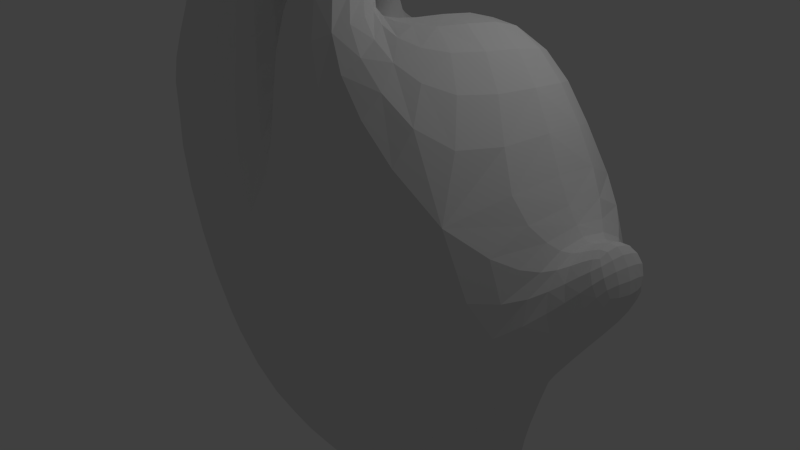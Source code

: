 # Source: Heart.blend  (saved by Blender 2.64.0; exported with 4.5.12 LTS)
import bpy
from mathutils import Matrix  # noqa: F401  (used for matrix-valued properties, if any)

bpy.ops.wm.read_factory_settings(use_empty=True)
scene = bpy.context.scene
scene.name = 'Scene'

# ---- collections
col_collection_1 = bpy.data.collections.new('Collection 1'); scene.collection.children.link(col_collection_1)

# ---- materials (node trees are filled in below, after node groups)
mat_material = bpy.data.materials.new('Material')
mat_material.alpha_threshold = 0.0
mat_material.use_transparent_shadow = False
mat_material.roughness = 0.5
mat_material.line_color = (0.0, 0.0, 0.0, 1.0)

# ---- material node trees

# ---- world
world_world = bpy.data.worlds.new('World'); scene.world = world_world
world_world.color = (0.05088, 0.05088, 0.05088)
world_world.use_sun_shadow = False
world_world.sun_shadow_jitter_overblur = 0.0
world_world.cycles.sampling_method = 'MANUAL'
world_world.cycles.sample_map_resolution = 256

# ---- cameras
cam_camera = bpy.data.cameras.new('Camera')
cam_camera.clip_end = 100.0
cam_camera.lens = 35.0
cam_camera.sensor_width = 32.0
cam_camera.sensor_height = 18.0
cam_camera.ortho_scale = 7.314
cam_camera.dof.focus_distance = 0.0
cam_camera.dof.aperture_fstop = 128.0

# ---- lights
light_lamp = bpy.data.lights.new('Lamp', 'POINT')
light_lamp.transmission_factor = 0.0
light_lamp.cutoff_distance = 30.0
light_lamp.energy = 100.0
light_lamp.shadow_buffer_clip_start = 1.001
light_lamp.shadow_soft_size = 1.0
light_lamp.shadow_maximum_resolution = 0.006
light_lamp.use_absolute_resolution = True
light_lamp.cycles.use_multiple_importance_sampling = False

# ---- meshes
me_cube = bpy.data.meshes.new('Cube')
me_cube.from_pydata([(-0.8174, 0.007121, -3.287), (-0.5001, 0.01263, -3.349), (-0.8315, -0.2452, -3.223), (-1.125, -0.001164, -3.159), (-0.8307, 0.2541, -3.223), (-0.5083, 0.263, -3.282), (-0.5117, -0.2437, -3.282), (-1.13, -0.236, -3.103), (-1.13, 0.2298, -3.103), (3.012, 0.05464, 1.464), (2.898, 0.05861, 1.639), (2.975, -0.369, 1.409), (3.095, 0.05148, 1.366), (3.029, 0.4672, 1.401), (2.894, 0.5904, 1.556), (2.843, -0.5004, 1.59), (3.069, -0.2689, 1.318), (3.123, 0.3668, 1.318), (2.235, -0.03754, -1.706), (2.293, -0.04677, -1.444), (2.175, -0.4378, -1.741), (2.211, -0.02679, -1.933), (2.23, 0.3643, -1.741), (2.276, 0.449, -1.467), (2.219, -0.5417, -1.467), (2.157, -0.3626, -1.967), (2.212, 0.3103, -1.967), (-1.092, -0.9385, -2.279), (-0.6522, -0.9964, -2.302), (-1.211, -1.128, -1.767), (-1.477, -0.8294, -2.247), (-0.9757, -0.7252, -2.708), (-0.5932, -0.7557, -2.743), (-0.7093, -1.213, -1.786), (-1.649, -0.9815, -1.742), (-1.309, -0.6563, -2.646), (-2.0, -0.03586, -2.216), (-1.944, -0.3653, -2.214), (-2.258, -0.04261, -1.703), (-1.944, 0.2934, -2.214), (-1.719, -0.0245, -2.632), (-1.685, -0.2962, -2.611), (-2.191, -0.4231, -1.707), (-2.191, 0.337, -1.707), (-1.685, 0.2464, -2.611), (-1.09, 0.8714, -2.279), (-0.6434, 0.9312, -2.302), (-0.9737, 0.6904, -2.708), (-1.477, 0.76, -2.247), (-1.208, 1.031, -1.767), (-0.7002, 1.112, -1.786), (-0.5852, 0.7267, -2.743), (-1.309, 0.6138, -2.646), (-1.649, 0.8885, -1.742), (2.322, 0.1553, 2.698), (2.044, 0.1892, 3.031), (2.27, -0.3476, 2.735), (2.556, 0.1116, 2.294), (2.265, 0.6447, 2.628), (2.004, 0.5952, 2.947), (1.996, -0.236, 3.075), (2.493, -0.4898, 2.299), (2.507, 0.6867, 2.212), (-1.407, 1.38, -0.008268), (-1.376, 1.288, -0.6076), (-1.962, 1.21, 0.07719), (-1.404, 1.437, 0.5812), (-0.7672, 1.471, -0.07798), (-0.7663, 1.386, -0.6537), (-1.904, 1.116, -0.5512), (-1.97, 1.276, 0.6947), (-0.75, 1.515, 0.489), (-1.416, -1.508, -0.007475), (-1.432, -1.569, 0.5843), (-1.973, -1.299, 0.08698), (-1.378, -1.415, -0.6076), (-0.7795, -1.633, -0.07507), (-0.7721, -1.691, 0.5007), (-2.012, -1.365, 0.7339), (-1.904, -1.215, -0.5512), (-0.7754, -1.536, -0.6537), (-2.732, -0.005286, 0.2202), (-2.762, 0.02002, 0.8934), (-2.645, 0.5002, 0.2016), (-2.636, -0.02705, -0.4589), (-2.652, -0.5231, 0.2138), (-2.697, -0.5428, 0.9092), (-2.667, 0.554, 0.8605), (-2.554, 0.4409, -0.4692), (-2.554, -0.5, -0.4692), (-0.9833, 1.112, 3.034), (-0.9916, 1.136, 2.94), (-1.363, 1.056, 3.152), (-0.9914, 1.102, 3.109), (-0.6016, 1.058, 2.924), (-0.5652, 1.093, 2.847), (-1.386, 1.072, 3.05), (-1.385, 1.057, 3.241), (-0.6224, 1.043, 2.988), (-1.198, 1.347, 2.118), (-1.291, 1.416, 1.661), (-1.699, 1.231, 2.25), (-1.104, 1.261, 2.496), (-0.6197, 1.384, 2.017), (-0.6712, 1.469, 1.552), (-1.827, 1.283, 1.8), (-1.566, 1.167, 2.617), (-0.5699, 1.268, 2.409), (-1.942, -0.984, 3.012), (-2.129, -0.8973, 2.804), (-2.075, -1.163, 2.724), (-1.758, -1.001, 3.244), (-1.701, -0.8138, 3.264), (-1.89, -0.7464, 3.095), (-2.273, -1.083, 2.442), (-1.891, -1.177, 3.005), (-1.517, -0.8095, 3.477), (-2.413, 0.1576, 2.498), (-2.218, 0.1971, 2.847), (-2.316, 0.618, 2.448), (-2.59, 0.1055, 2.055), (-2.394, -0.3078, 2.552), (-2.18, -0.2223, 2.897), (-2.136, 0.6132, 2.8), (-2.488, 0.6137, 2.003), (-2.566, -0.4261, 2.107), (0.4358, 0.008001, -3.309), (0.711, 0.002355, -3.25), (0.441, -0.2627, -3.244), (0.1352, 0.01263, -3.349), (0.4683, 0.2731, -3.244), (0.7558, 0.274, -3.187), (0.7183, -0.274, -3.187), (0.1366, -0.2501, -3.282), (0.1537, 0.2693, -3.282), (0.6943, -1.053, -2.284), (1.078, -1.036, -2.267), (0.8376, -1.271, -1.77), (0.2662, -1.046, -2.302), (0.574, -0.8023, -2.719), (0.9017, -0.8056, -2.688), (1.306, -1.221, -1.754), (0.3383, -1.28, -1.786), (0.2045, -0.7875, -2.743), (0.7645, 0.9862, -2.284), (1.174, 0.9693, -2.267), (0.6375, 0.7685, -2.719), (0.3102, 0.9812, -2.302), (0.9098, 1.173, -1.77), (1.404, 1.128, -1.754), (0.9891, 0.7671, -2.688), (0.2442, 0.7585, -2.743), (0.3837, 1.178, -1.786), (1.254, 1.535, 0.001942), (1.166, 1.453, -0.6045), (0.5984, 1.54, -0.07646), (1.317, 1.566, 0.6014), (1.856, 1.481, 0.1104), (1.759, 1.39, -0.5389), (0.5342, 1.462, -0.6537), (0.6445, 1.573, 0.4951), (1.941, 1.501, 0.7453), (1.179, -1.666, 0.005274), (1.235, -1.712, 0.6147), (0.551, -1.705, -0.07124), (1.093, -1.58, -0.6045), (1.756, -1.569, 0.1188), (1.841, -1.591, 0.779), (0.5911, -1.76, 0.516), (0.4888, -1.612, -0.6537), (1.661, -1.491, -0.5389), (0.9458, 0.2602, 3.177), (0.9701, 0.6238, 3.086), (0.5582, 0.2596, 3.022), (0.903, -0.09631, 3.206), (1.343, 0.2436, 3.268), (1.359, 0.5869, 3.166), (0.5509, 0.6448, 2.951), (0.5086, -0.126, 3.036), (1.299, -0.1078, 3.304), (1.191, 1.365, 2.209), (1.282, 1.482, 1.724), (0.6136, 1.391, 2.066), (1.091, 1.192, 2.608), (1.692, 1.265, 2.37), (1.856, 1.385, 1.9), (0.6501, 1.502, 1.583), (0.5669, 1.224, 2.476), (1.527, 1.105, 2.728), (1.652, -1.13, 3.075), (1.414, -1.147, 3.251), (1.72, -1.348, 2.85), (1.904, -1.017, 2.911), (1.492, -0.9237, 3.245), (1.291, -0.9395, 3.338), (1.452, -1.358, 3.128), (2.035, -1.248, 2.561), (1.697, -0.8194, 3.168), (-0.2124, -1.131, 2.537), (-0.2751, -1.072, 2.86), (-0.3348, -1.339, 2.223), (-0.1244, -1.186, 2.277), (-0.1834, -0.9086, 2.873), (-0.2195, -0.8561, 3.181), (-0.4187, -1.262, 2.591), (-0.1973, -1.43, 1.886), (-0.1085, -0.9282, 2.64), (-1.401, -1.538, 2.028), (-1.355, -1.481, 2.436), (-1.79, -1.458, 2.2), (-1.425, -1.58, 1.604), (-0.9646, -1.555, 1.951), (-0.992, -1.475, 2.372), (-1.674, -1.428, 2.58), (-1.912, -1.45, 1.798), (-0.8768, -1.641, 1.516), (-0.7487, -0.5816, 3.483), (-0.8324, -0.6087, 3.297), (-1.068, -0.601, 3.511), (-0.657, -0.5077, 3.698), (-0.4657, -0.6171, 3.373), (-0.4717, -0.6311, 3.164), (-1.213, -0.6059, 3.345), (-0.9301, -0.5406, 3.716), (-0.4227, -0.5493, 3.627), (-1.141, -0.2404, 4.616), (-1.18, -0.4971, 4.467), (-1.183, -0.369, 4.756), (-1.09, -0.00409, 4.728), (-1.037, -0.1207, 4.467), (-1.087, -0.3744, 4.31), (-1.222, -0.6239, 4.603), (-1.127, -0.1317, 4.853), (-0.9932, 0.09216, 4.59), (-1.099, -1.3, 3.735), (-1.001, -1.199, 4.15), (-1.317, -1.28, 3.783), (-1.198, -1.367, 3.292), (-0.8531, -1.283, 3.698), (-0.774, -1.179, 4.118), (-1.203, -1.179, 4.17), (-1.438, -1.34, 3.372), (-0.9233, -1.35, 3.249), (-1.455, -1.026, 3.89), (-1.51, -1.015, 3.72), (-1.49, -1.128, 3.872), (-1.354, -0.9209, 4.073), (-1.343, -0.8395, 3.913), (-1.603, -1.161, 3.582), (-1.372, -1.025, 4.15), (-0.3632, -1.032, 3.724), (-0.3051, -0.9231, 3.959), (-0.4555, -1.132, 3.703), (-0.3409, -1.029, 3.508), (-0.2573, -0.8483, 3.768), (-0.4063, -1.025, 4.045), (-0.4735, -1.178, 3.343), (-0.6462, 0.3363, 4.869), (-0.5824, 0.415, 4.709), (-0.8402, 0.2982, 4.853), (-0.7116, 0.1814, 4.998), (-0.4538, 0.2982, 4.853), (-0.4109, 0.3715, 4.704), (-0.7643, 0.3715, 4.704), (-0.8888, 0.1533, 4.972), (-0.5269, 0.1533, 4.972), (-0.8328, -0.5528, 4.965), (-0.804, -0.2834, 5.06), (-1.02, -0.5359, 4.941), (-0.867, -0.8172, 4.781), (-0.6236, -0.5359, 4.939), (-0.6144, -0.2806, 5.031), (-0.9737, -0.2806, 5.031), (-1.058, -0.7957, 4.765), (-0.6521, -0.7957, 4.755), (-0.1902, -0.2405, 4.611), (-0.2157, -0.00409, 4.728), (-0.281, -0.369, 4.751), (-0.2066, -0.4974, 4.444), (-0.162, -0.121, 4.46), (-0.1934, 0.09216, 4.59), (-0.2999, -0.1317, 4.853), (-0.3015, -0.6239, 4.582), (-0.1702, -0.3756, 4.281), (-0.4988, 0.07675, 4.253), (-0.5231, -0.1578, 4.094), (-0.6955, 0.04943, 4.274), (-0.5022, 0.2752, 4.397), (-0.326, 0.04913, 4.27), (-0.3359, -0.1908, 4.095), (-0.7386, -0.1896, 4.113), (-0.6786, 0.2411, 4.413), (-0.3468, 0.2411, 4.413), (0.09449, -0.8622, 3.44), (0.1181, -1.009, 3.241), (0.1349, -1.023, 3.556), (0.06785, -0.6765, 3.591), (0.1177, -0.7013, 3.347), (0.1411, -0.821, 3.213), (0.1609, -1.196, 3.295), (0.108, -0.806, 3.757), (0.09174, -0.547, 3.448), (0.7242, -0.6263, 3.236), (0.6517, -0.6317, 3.26), (1.002, -0.6562, 3.328), (0.7893, -0.5544, 3.219), (0.4596, -0.6701, 3.085), (0.4354, -0.6707, 3.14), (0.8841, -0.6645, 3.343), (1.122, -0.5774, 3.316), (0.4528, -0.6066, 3.048), (0.106, -1.236, 2.457), (0.04905, -1.246, 2.24), (0.1642, -1.471, 2.263), (0.131, -1.194, 2.725), (0.1327, -0.9951, 2.674), (0.06895, -0.9745, 2.546), (0.08016, -1.505, 1.911), (0.1899, -1.414, 2.63), (0.1577, -0.9706, 2.855), (1.032, -1.751, 2.248), (1.157, -1.754, 1.745), (1.392, -1.68, 2.409), (0.8934, -1.71, 2.716), (0.653, -1.746, 2.15), (0.6512, -1.777, 1.637), (1.647, -1.646, 1.934), (1.174, -1.658, 2.843), (0.5965, -1.689, 2.625), (0.03907, 0.1019, 3.734), (0.03028, -0.1776, 3.729), (0.07986, 0.07476, 3.941), (0.08425, 0.3531, 3.728), (0.06335, 0.1209, 3.551), (0.05556, -0.1213, 3.54), (0.07147, -0.2339, 3.942), (0.1233, 0.3345, 3.914), (0.1048, 0.3389, 3.567), (1.048, -0.8599, 3.793), (1.028, -0.6765, 3.937), (1.06, -1.02, 3.904), (1.107, -0.9993, 3.62), (0.9734, -0.6997, 3.659), (0.9558, -0.547, 3.75), (1.037, -0.806, 4.102), (1.123, -1.185, 3.663), (1.024, -0.8148, 3.552), (0.6361, -1.262, 3.9), (0.6865, -1.469, 3.551), (0.8399, -1.235, 3.961), (0.6091, -1.0, 4.178), (0.4238, -1.236, 3.802), (0.4641, -1.441, 3.46), (0.899, -1.435, 3.626), (0.8134, -0.9787, 4.23), (0.3966, -0.9787, 4.07), (0.5067, -0.4597, 3.332), (0.4872, -0.3528, 3.351), (0.6845, -0.4863, 3.413), (0.5381, -0.5388, 3.31), (0.3375, -0.4867, 3.29), (0.3154, -0.3744, 3.32), (0.6671, -0.3744, 3.437), (0.721, -0.5692, 3.387), (0.3652, -0.5704, 3.25), (0.524, 0.7098, 3.831), (0.5018, 0.6372, 3.655), (0.3358, 0.6699, 3.771), (0.5462, 0.7026, 4.018), (0.7122, 0.6699, 3.902), (0.675, 0.6064, 3.729), (0.3317, 0.6064, 3.613), (0.366, 0.6583, 3.949), (0.7234, 0.6583, 4.077), (1.011, 0.1019, 4.073), (0.9638, 0.3531, 4.034), (1.017, 0.07476, 4.282), (1.027, -0.1776, 4.079), (0.9411, 0.1209, 3.843), (0.9019, 0.3389, 3.834), (0.9661, 0.3345, 4.219), (1.034, -0.2339, 4.293), (0.9544, -0.1213, 3.841), (0.5828, 0.04852, 4.421), (0.5885, -0.3183, 4.438), (0.788, 0.04684, 4.467), (0.5759, 0.3647, 4.334), (0.3699, 0.04684, 4.308), (0.3692, -0.309, 4.319), (0.7999, -0.309, 4.485), (0.759, 0.3429, 4.378), (0.3858, 0.3429, 4.237), (0.4677, 0.1554, 3.387), (0.4721, 0.3415, 3.429), (0.6511, 0.1488, 3.477), (0.4692, -0.03681, 3.37), (0.292, 0.1488, 3.366), (0.3119, 0.3304, 3.408), (0.6394, 0.3304, 3.511), (0.6567, -0.04619, 3.463), (0.2896, -0.04619, 3.349), (-1.025, -0.5249, 3.54), (-1.039, -0.4333, 3.719), (-1.363, -0.5199, 3.709), (-1.015, -0.5651, 3.358), (-0.719, -0.4672, 3.4), (-0.7736, -0.3822, 3.574), (-1.337, -0.4302, 3.89), (-1.395, -0.5487, 3.518), (-0.6746, -0.5049, 3.224), (-0.9712, -0.5877, 3.07), (-0.9914, -0.5823, 3.109), (-1.354, -0.5377, 3.184), (-0.9435, -0.5987, 3.084), (-0.5938, -0.5386, 2.95), (-0.6224, -0.5239, 2.988), (-1.385, -0.5378, 3.241), (-1.351, -0.5558, 3.178), (-0.5342, -0.5734, 2.954), (-0.03797, 0.2586, 2.782), (-0.08718, 0.2598, 2.815), (-0.09843, -0.09012, 2.798), (0.05719, 0.255, 2.797), (-0.09826, 0.6049, 2.793), (-0.1467, 0.5967, 2.834), (-0.1467, -0.07715, 2.834), (-0.003297, -0.1271, 2.803), (-0.002632, 0.6277, 2.782), (-1.925, 0.2561, 3.33), (-1.972, 0.2598, 3.42), (-1.864, 0.6017, 3.309), (-1.952, 0.2451, 3.239), (-1.863, -0.09072, 3.319), (-1.911, -0.0911, 3.406), (-1.911, 0.6107, 3.406), (-1.89, 0.6008, 3.208), (-1.886, -0.1156, 3.251), (-1.046, 0.2598, 3.977), (-1.049, 0.5477, 3.951), (-1.301, 0.2598, 4.154), (-1.049, -0.02813, 3.951), (-0.8012, 0.2598, 3.799), (-0.812, 0.5265, 3.781), (-1.305, 0.5447, 4.125), (-1.305, -0.0251, 4.125), (-0.812, -0.006956, 3.781), (-2.218, -0.3987, 4.345), (-2.401, -0.3166, 4.536), (-2.343, -0.3747, 4.216), (-1.981, -0.4491, 4.126), (-2.088, -0.3385, 4.466), (-2.259, -0.2678, 4.62), (-2.522, -0.2897, 4.427), (-2.087, -0.4394, 3.964), (-1.879, -0.3772, 4.278), (-0.2875, 0.2598, 3.222), (-0.4162, 0.2598, 3.417), (-0.3346, -0.05913, 3.24), (-0.1922, 0.2598, 3.043), (-0.3346, 0.5787, 3.24), (-0.4526, 0.5417, 3.425), (-0.4526, -0.0221, 3.425), (-0.2458, -0.07336, 3.063), (-0.2458, 0.5929, 3.063), (-1.025, 1.044, 3.54), (-1.015, 1.085, 3.358), (-1.363, 1.039, 3.709), (-1.039, 0.9529, 3.719), (-0.719, 0.9867, 3.4), (-0.6746, 1.025, 3.224), (-1.395, 1.068, 3.518), (-1.337, 0.9498, 3.89), (-0.7736, 0.9018, 3.574), (-2.638, 0.2598, 4.801), (-2.437, 0.2598, 4.846), (-2.611, 0.499, 4.771), (-2.785, 0.2598, 4.695), (-2.611, 0.02056, 4.771), (-2.428, 0.03931, 4.817), (-2.428, 0.4803, 4.817), (-2.744, 0.487, 4.669), (-2.744, 0.03258, 4.669), (-2.561, 0.2598, 4.049), (-2.747, 0.2598, 4.307), (-2.529, 0.5439, 4.06), (-2.321, 0.2598, 3.782), (-2.529, -0.02434, 4.06), (-2.708, 0.01744, 4.307), (-2.708, 0.5021, 4.307), (-2.28, 0.5842, 3.787), (-2.28, -0.0646, 3.787), (-1.897, 0.2598, 4.649), (-1.731, 0.2598, 4.498), (-1.917, 0.5078, 4.627), (-2.056, 0.2598, 4.765), (-1.917, 0.01182, 4.627), (-1.748, -0.002387, 4.474), (-1.748, 0.522, 4.474), (-2.072, 0.4803, 4.741), (-2.072, 0.03931, 4.741), (-2.218, 0.9183, 4.345), (-1.981, 0.9686, 4.126), (-2.343, 0.8942, 4.216), (-2.401, 0.8362, 4.536), (-2.088, 0.8581, 4.466), (-1.879, 0.8968, 4.278), (-2.087, 0.959, 3.964), (-2.522, 0.8093, 4.427), (-2.259, 0.7874, 4.62), (1.91, -0.4733, -2.839), (1.958, -0.3905, -2.978), (2.013, -0.4687, -2.738), (1.859, -0.5491, -2.69), (1.815, -0.417, -2.936), (1.876, -0.3488, -3.046), (2.042, -0.3853, -2.891), (1.979, -0.5478, -2.563), (1.748, -0.4784, -2.817), (1.814, 0.7701, -2.371), (1.698, 0.8558, -2.306), (2.002, 0.7928, -2.095), (1.888, 0.6842, -2.449), (1.628, 0.6504, -2.633), (1.485, 0.7072, -2.637), (1.947, 0.9212, -1.923), (2.04, 0.6895, -2.243), (1.727, 0.5855, -2.656), (1.301, -0.007278, -3.017), (1.429, -0.007729, -2.966), (1.303, -0.2546, -2.974), (1.144, -0.005796, -3.092), (1.357, 0.238, -2.974), (1.483, 0.2164, -2.931), (1.428, -0.2332, -2.931), (1.15, -0.271, -3.042), (1.201, 0.2564, -3.042), (1.68, -0.8158, -2.371), (1.752, -0.7188, -2.449), (1.875, -0.8509, -2.095), (1.569, -0.9121, -2.306), (1.503, -0.6837, -2.633), (1.6, -0.6124, -2.656), (1.913, -0.7316, -2.243), (1.822, -0.995, -1.923), (1.366, -0.7457, -2.637), (2.073, -0.007625, -3.178), (2.093, 0.1406, -3.155), (2.146, -0.007625, -3.089), (2.042, -0.1558, -3.155), (1.988, -0.007625, -3.222), (2.01, 0.1272, -3.198), (2.16, 0.1384, -3.07), (2.112, -0.1537, -3.07), (1.963, -0.1425, -3.198), (2.223, -0.008583, -2.593), (2.216, -0.01146, -2.373), (2.18, -0.2211, -2.607), (2.221, -0.007625, -2.791), (2.233, 0.204, -2.607), (2.224, 0.2384, -2.394), (2.169, -0.2611, -2.394), (2.182, -0.1822, -2.792), (2.229, 0.1669, -2.792), (1.729, -0.00763, -3.086), (1.814, -0.007624, -3.165), (1.718, -0.1689, -3.068), (1.638, -0.007645, -3.007), (1.771, 0.1536, -3.068), (1.848, 0.1305, -3.145), (1.8, -0.1457, -3.145), (1.63, -0.1896, -2.986), (1.684, 0.1741, -2.986), (2.042, 0.4571, -2.839), (1.995, 0.53, -2.69), (2.136, 0.4521, -2.738), (2.077, 0.3752, -2.978), (1.938, 0.4012, -2.936), (1.875, 0.4608, -2.817), (2.106, 0.5272, -2.563), (2.153, 0.37, -2.891), (1.987, 0.3336, -3.046), (3.332, 0.0442, 1.386), (3.247, 0.04666, 1.348), (3.314, -0.1184, 1.361), (3.416, 0.04091, 1.418), (3.366, 0.2037, 1.361), (3.283, 0.2393, 1.319), (3.228, -0.1496, 1.319), (3.397, -0.09446, 1.394), (3.444, 0.1738, 1.394), (2.854, -0.9739, 0.5193), (2.598, -1.204, 0.3849), (2.829, -0.9155, 0.1321), (3.041, -0.76, 0.6544), (2.889, -0.9152, 0.9075), (2.674, -1.165, 0.9287), (2.537, -1.139, -0.1543), (3.051, -0.7152, 0.3699), (3.04, -0.7017, 0.9388), (2.988, 0.9872, 0.5172), (2.727, 1.193, 0.3764), (3.014, 0.9605, 0.899), (3.177, 0.7876, 0.6544), (2.956, 0.8948, 0.1321), (2.663, 1.094, -0.1543), (2.794, 1.179, 0.8947), (3.167, 0.7594, 0.9388), (3.178, 0.7126, 0.3699), (2.88, -0.03534, -0.4019), (3.123, -0.02393, -0.05673), (2.848, -0.4183, -0.3527), (2.627, -0.04558, -0.7766), (2.903, 0.3526, -0.3527), (3.149, 0.2798, -0.009321), (3.095, -0.3227, -0.009321), (2.57, -0.534, -0.7481), (2.627, 0.4457, -0.7481), (3.649, 0.02147, 1.257), (3.58, 0.02934, 1.359), (3.612, -0.1145, 1.243), (3.696, 0.0136, 1.126), (3.663, 0.1574, 1.243), (3.597, 0.1562, 1.338), (3.55, -0.09843, 1.338), (3.658, -0.1141, 1.12), (3.705, 0.1423, 1.12), (3.409, -0.3842, 1.033), (3.306, -0.4663, 0.9163), (3.469, -0.3681, 0.8893), (3.492, -0.3142, 1.128), (3.355, -0.3467, 1.173), (3.26, -0.4231, 1.089), (3.361, -0.4446, 0.7438), (3.545, -0.3021, 1.005), (3.437, -0.2834, 1.24), (3.541, 0.4264, 1.033), (3.442, 0.5062, 0.9163), (3.478, 0.4074, 1.173), (3.611, 0.3572, 1.128), (3.592, 0.3917, 0.8893), (3.488, 0.4631, 0.7438), (3.387, 0.4844, 1.089), (3.548, 0.3421, 1.24), (3.656, 0.3293, 1.005), (3.618, -0.00203, 0.6789), (3.687, 0.002028, 0.8388), (3.581, -0.1644, 0.7008), (3.501, -0.006806, 0.4849), (3.633, 0.1634, 0.7008), (3.697, 0.1404, 0.8512), (3.649, -0.1338, 0.8512), (3.465, -0.1996, 0.5136), (3.52, 0.1895, 0.5136), (1.004, 0.2692, -3.118), (0.9506, -0.002761, -3.176), (0.9581, -0.2787, -3.118), (-0.5366, 0.5026, -3.08), (-0.88, 0.4854, -3.03), (-1.18, 0.4402, -2.934), (1.278, 0.7486, -2.658), (1.499, 0.9269, -2.268), (1.78, 1.043, -1.789), (-0.5428, -0.5014, -3.08), (-0.8815, -0.4927, -3.03), (-1.18, -0.4595, -2.934), (1.171, -0.7894, -2.658), (1.381, -0.9909, -2.268), (1.662, -1.13, -1.789), (-1.413, -0.2438, -2.905), (-1.425, -0.01184, -2.947), (-1.413, 0.2178, -2.905), (-1.557, -0.5223, -2.6), (-1.772, -0.6461, -2.22), (-1.987, -0.7531, -1.721), (-1.557, 0.4735, -2.6), (-1.772, 0.5747, -2.22), (-1.987, 0.6645, -1.721), (2.394, 0.4981, -1.139), (2.414, -0.05071, -1.138), (2.335, -0.5988, -1.139), (-0.7448, 1.265, -1.227), (-1.309, 1.169, -1.199), (-1.799, 1.005, -1.166), (-0.7539, -1.397, -1.227), (-1.312, -1.289, -1.199), (-1.799, -1.111, -1.166), (-2.401, -0.4684, -1.117), (-2.477, -0.04094, -1.111), (-2.401, 0.3839, -1.117), (2.72, 0.6817, 1.816), (2.748, 0.07404, 1.91), (2.679, -0.5713, 1.88), (-0.7172, 1.516, 1.036), (-1.365, 1.452, 1.143), (-1.926, 1.304, 1.277), (-0.7916, -1.697, 1.042), (-1.433, -1.594, 1.133), (-2.0, -1.415, 1.326), (-2.674, -0.5227, 1.559), (-2.717, 0.05492, 1.519), (-2.617, 0.5944, 1.473), (2.342, -1.405, 0.9149), (2.242, -1.415, 0.2514), (2.155, -1.344, -0.4058), (2.273, 1.272, -0.4058), (2.361, 1.37, 0.2387), (2.453, 1.373, 0.864), (-2.311, 0.8423, -0.4999), (-2.389, 0.9272, 0.155), (-2.406, 0.9942, 0.7984), (-2.454, -1.037, 0.869), (-2.401, -0.9791, 0.1726), (-2.311, -0.9166, -0.4999), (1.707, 0.5666, 3.137), (1.719, 0.2173, 3.239), (1.672, -0.1559, 3.278), (-0.5443, 1.159, 2.696), (-1.028, 1.183, 2.777), (-1.453, 1.107, 2.888), (-0.481, -0.6102, 3.019), (-0.9, -0.6081, 3.158), (-1.321, -0.5819, 3.23), (-1.989, -0.161, 3.132), (-2.05, 0.2258, 3.095), (-1.982, 0.6054, 3.055), (1.876, -0.5993, 3.11), (2.126, -0.7698, 2.789), (2.319, -0.9867, 2.348), (2.291, 1.142, 2.074), (2.066, 1.041, 2.52), (1.843, 0.921, 2.84), (-2.24, 1.029, 1.927), (-2.085, 1.0, 2.374), (-1.922, 0.9587, 2.731), (-2.058, -0.5638, 2.972), (-2.29, -0.6891, 2.643), (-2.448, -0.8619, 2.217), (0.1905, 0.5185, -3.08), (0.5363, 0.5282, -3.047), (0.8495, 0.5318, -3.0), (0.1593, -0.5173, -3.08), (0.4863, -0.5343, -3.047), (0.7808, -0.5463, -3.0), (0.4599, 1.341, -1.227), (1.051, 1.329, -1.201), (1.62, 1.262, -1.171), (0.4145, -1.473, -1.227), (0.979, -1.45, -1.201), (1.522, -1.37, -1.171), (0.6644, 1.561, 1.051), (1.333, 1.547, 1.18), (1.959, 1.464, 1.348), (0.6207, -1.782, 1.091), (1.236, -1.735, 1.202), (1.832, -1.601, 1.399), (0.537, 0.9822, 2.782), (1.008, 0.9494, 2.906), (1.403, 0.8862, 2.989), (0.4556, -0.439, 3.031), (0.8485, -0.3874, 3.209), (1.227, -0.4029, 3.309), (-0.1844, -0.2419, -3.297), (-0.1801, 0.01469, -3.364), (-0.1759, 0.2651, -3.297), (-0.1809, -1.257, -1.795), (-0.1885, -1.025, -2.311), (-0.1901, -0.7693, -2.754), (-0.1702, 0.7426, -2.754), (-0.1665, 0.9606, -2.311), (-0.1583, 1.154, -1.795), (-0.1161, 1.435, -0.6742), (-0.0844, 1.513, -0.1085), (-0.05275, 1.548, 0.4499), (-0.08138, -1.748, 0.4792), (-0.1086, -1.692, -0.1012), (-0.1387, -1.595, -0.6742), (0.1954, 0.647, 2.827), (0.2415, 0.2538, 2.873), (0.184, -0.1514, 2.875), (-0.01055, 1.484, 1.513), (-0.002915, 1.384, 1.986), (-0.001111, 1.238, 2.39), (-0.01694, -0.9413, 2.519), (-0.03078, -1.228, 2.154), (-0.04584, -1.498, 1.732), (-0.9734, -1.405, 2.799), (-1.288, -1.419, 2.85), (-1.559, -1.382, 2.963), (-0.3702, -0.4124, 3.882), (-0.5756, -0.3716, 3.912), (-0.8147, -0.4087, 3.927), (-1.383, -0.797, 3.703), (-1.605, -0.9956, 3.484), (-1.731, -1.164, 3.29), (-0.2373, -0.8196, 3.501), (-0.3166, -1.031, 3.199), (-0.461, -1.207, 2.97), (-2.231, -1.276, 2.082), (-2.043, -1.328, 2.441), (-1.877, -1.325, 2.779), (-1.223, -0.6429, 3.652), (-1.396, -0.6776, 3.443), (-1.578, -0.6445, 3.286), (-0.6558, -1.405, 2.415), (-0.5768, -1.494, 2.004), (-0.4179, -1.601, 1.591), (-0.2055, -0.7214, 2.946), (-0.2628, -0.7214, 3.172), (-0.2645, -0.6654, 3.467), (-0.7017, -1.023, 4.48), (-0.9189, -1.043, 4.509), (-1.112, -1.023, 4.507), (-1.59, -1.271, 3.474), (-1.462, -1.223, 3.833), (-1.341, -1.122, 4.172), (-0.5622, -1.122, 4.081), (-0.6236, -1.227, 3.684), (-0.6644, -1.287, 3.261), (-1.177, -0.6278, 4.123), (-1.241, -0.7365, 4.284), (-1.274, -0.856, 4.399), (-0.2059, -0.6315, 4.051), (-0.2499, -0.7374, 4.227), (-0.3478, -0.856, 4.347), (-0.3809, 0.3576, 4.55), (-0.5308, 0.4004, 4.543), (-0.6981, 0.3576, 4.55), (-0.5928, -0.0456, 5.039), (-0.7678, -0.03124, 5.07), (-0.9275, -0.0456, 5.039), (-0.9151, 0.2582, 4.671), (-1.0, 0.1846, 4.806), (-1.035, 0.05384, 4.918), (-0.2733, 0.2582, 4.671), (-0.2984, 0.1846, 4.806), (-0.3759, 0.05384, 4.918), (-1.189, -0.7313, 4.706), (-1.149, -0.4773, 4.871), (-1.092, -0.2406, 4.957), (-0.8507, 0.1697, 4.474), (-0.8853, -0.02049, 4.343), (-0.9406, -0.2679, 4.176), (-0.4512, -0.7313, 4.688), (-0.4277, -0.4773, 4.866), (-0.4361, -0.2406, 4.957), (-0.208, -0.2697, 4.147), (-0.2046, -0.02094, 4.335), (-0.2361, 0.1697, 4.474), (1.124, -0.8941, 3.442), (1.222, -1.095, 3.434), (1.247, -1.298, 3.398), (0.5206, -1.593, 3.062), (0.7692, -1.619, 3.15), (1.006, -1.577, 3.247), (0.3979, -0.6302, 3.2), (0.5852, -0.5945, 3.286), (0.7848, -0.6271, 3.362), (0.1564, -0.9096, 3.048), (0.1323, -1.118, 3.001), (0.1809, -1.326, 2.983), (1.38, -1.539, 2.987), (1.65, -1.543, 2.615), (1.985, -1.472, 2.206), (1.431, -0.6681, 3.31), (1.267, -0.7565, 3.338), (1.106, -0.7676, 3.374), (0.1876, -0.7434, 2.819), (0.249, -0.7917, 2.892), (0.2618, -0.7831, 3.0), (0.2512, -1.7, 1.672), (0.3367, -1.655, 2.144), (0.3424, -1.592, 2.59), (0.9549, -0.3548, 3.814), (1.028, -0.4492, 4.038), (1.035, -0.5435, 4.238), (0.3795, -0.6692, 4.248), (0.5962, -0.6849, 4.363), (0.8049, -0.6692, 4.412), (0.2993, -0.2291, 3.339), (0.4759, -0.2134, 3.364), (0.6606, -0.2291, 3.455), (0.06913, -0.3548, 3.513), (0.04437, -0.4492, 3.689), (0.08517, -0.5435, 3.889), (0.2746, -1.35, 3.369), (0.2432, -1.157, 3.682), (0.2162, -0.9139, 3.924), (0.1756, -0.4391, 3.35), (0.2001, -0.5671, 3.292), (0.2251, -0.6644, 3.214), (0.9694, -0.9139, 4.21), (0.9945, -1.154, 3.968), (1.059, -1.34, 3.669), (0.8907, -0.6613, 3.471), (0.8478, -0.5664, 3.524), (0.8313, -0.4391, 3.572), (0.8191, 0.5087, 3.8), (0.8692, 0.5508, 3.973), (0.8719, 0.5331, 4.139), (0.3926, 0.5549, 4.115), (0.5648, 0.5945, 4.194), (0.7313, 0.5549, 4.24), (0.3312, 0.4868, 3.487), (0.4833, 0.507, 3.513), (0.641, 0.4868, 3.588), (0.1907, 0.5087, 3.588), (0.1788, 0.5508, 3.733), (0.2144, 0.5331, 3.903), (0.1831, -0.2808, 4.148), (0.189, 0.05214, 4.142), (0.2234, 0.3191, 4.095), (0.1818, 0.3214, 3.454), (0.1489, 0.1353, 3.419), (0.1433, -0.07434, 3.404), (0.9006, 0.3191, 4.347), (0.9458, 0.05214, 4.428), (0.9621, -0.2808, 4.443), (0.8268, -0.07434, 3.621), (0.8172, 0.1353, 3.631), (0.7904, 0.3214, 3.649), (-0.642, 1.036, 3.077), (-1.006, 1.096, 3.204), (-1.409, 1.065, 3.352), (-0.642, -0.5168, 3.077), (-1.006, -0.5766, 3.204), (-1.409, -0.5452, 3.352), (-2.045, -0.09098, 3.549), (-2.101, 0.2598, 3.556), (-2.045, 0.6106, 3.549), (-0.1838, 0.5953, 2.92), (-0.1265, 0.2598, 2.901), (-0.1838, -0.07573, 2.92), (-1.701, 0.8951, 3.149), (-1.678, 0.8879, 3.252), (-1.719, 0.8978, 3.35), (-0.3251, 0.8769, 2.892), (-0.2844, 0.8908, 2.837), (-0.2033, 0.9279, 2.789), (-1.719, -0.3782, 3.35), (-1.674, -0.3762, 3.273), (-1.688, -0.4072, 3.234), (-0.1963, -0.4322, 2.842), (-0.2827, -0.3772, 2.851), (-0.3251, -0.3573, 2.892), (-0.8131, 0.7537, 3.711), (-1.049, 0.793, 3.866), (-1.317, 0.7884, 4.036), (-0.8131, -0.2341, 3.711), (-1.049, -0.2734, 3.866), (-1.317, -0.2688, 4.036), (-1.549, -0.01185, 4.3), (-1.539, 0.2598, 4.328), (-1.549, 0.5314, 4.3), (-0.6087, 0.5137, 3.608), (-0.5851, 0.2598, 3.614), (-0.6087, 0.005901, 3.608), (-1.63, -0.4018, 4.078), (-1.694, -0.484, 3.904), (-1.767, -0.4941, 3.717), (-0.4066, -0.3478, 3.124), (-0.4778, -0.3206, 3.297), (-0.5692, -0.2531, 3.47), (-1.63, 0.9214, 4.078), (-1.694, 1.004, 3.904), (-1.767, 1.014, 3.717), (-0.4066, 0.8674, 3.124), (-0.4778, 0.8402, 3.297), (-0.5692, 0.7726, 3.47), (-2.789, 0.04249, 4.514), (-2.836, 0.2598, 4.531), (-2.789, 0.4771, 4.514), (-2.236, 0.05637, 4.807), (-2.228, 0.2598, 4.834), (-2.236, 0.4632, 4.807), (-2.377, -0.1477, 4.738), (-2.532, -0.1833, 4.683), (-2.647, -0.1616, 4.582), (-2.377, 0.6673, 4.738), (-2.532, 0.7029, 4.683), (-2.647, 0.6812, 4.582), (-2.623, -0.1805, 4.336), (-2.451, -0.254, 4.111), (-2.19, -0.3205, 3.837), (-1.797, -0.2272, 4.4), (-1.98, -0.1997, 4.564), (-2.136, -0.1477, 4.687), (-2.623, 0.7001, 4.336), (-2.451, 0.7736, 4.111), (-2.19, 0.8401, 3.837), (-1.797, 0.7468, 4.4), (-1.98, 0.7193, 4.564), (-2.136, 0.6673, 4.687), (1.588, 0.1943, -2.93), (1.539, -0.007677, -2.957), (1.534, -0.2103, -2.93), (1.803, 0.5198, -2.714), (1.942, 0.6027, -2.552), (2.071, 0.6035, -2.39), (1.676, -0.5409, -2.714), (1.805, -0.6276, -2.552), (1.944, -0.6322, -2.39), (2.213, 0.2729, -2.175), (2.208, -0.01721, -2.148), (2.159, -0.3067, -2.175), (2.06, -0.9023, -1.605), (2.053, -0.7409, -1.866), (2.057, -0.6224, -2.07), (2.156, 0.5739, -2.07), (2.154, 0.6727, -1.866), (2.163, 0.8151, -1.605), (1.584, 0.4204, -2.828), (1.468, 0.4632, -2.846), (1.316, 0.4994, -2.89), (1.484, -0.441, -2.828), (1.369, -0.486, -2.846), (1.222, -0.523, -2.89), (1.924, 0.1175, -3.196), (1.899, -0.007625, -3.219), (1.881, -0.1327, -3.196), (2.015, 0.2462, -3.137), (2.095, 0.2733, -3.089), (2.16, 0.2694, -3.007), (1.928, -0.2615, -3.137), (2.002, -0.2886, -3.089), (2.073, -0.2846, -3.007), (2.207, 0.1406, -2.948), (2.198, -0.007625, -2.959), (2.163, -0.1558, -2.948), (2.12, -0.3202, -2.818), (2.108, -0.3892, -2.653), (2.089, -0.4575, -2.458), (1.665, -0.3529, -2.922), (1.745, -0.3116, -3.017), (1.817, -0.2656, -3.101), (2.207, 0.305, -2.818), (2.205, 0.3723, -2.653), (2.189, 0.4356, -2.458), (1.765, 0.3366, -2.922), (1.841, 0.2961, -3.017), (1.904, 0.2503, -3.101), (3.358, 0.226, 0.2801), (3.336, -0.01365, 0.2439), (3.303, -0.2491, 0.2801), (3.2, 0.2904, 1.295), (3.167, 0.0489, 1.331), (3.145, -0.1968, 1.295), (3.154, -0.5343, 1.005), (3.184, -0.5838, 0.7876), (3.222, -0.5532, 0.5701), (3.349, 0.5634, 0.5701), (3.32, 0.6191, 0.7876), (3.281, 0.5945, 1.005), (2.758, -0.9528, 1.367), (2.931, -0.7201, 1.227), (3.049, -0.5385, 1.176), (3.149, 0.6213, 1.176), (3.029, 0.794, 1.215), (2.853, 0.9967, 1.316), (2.519, -0.9287, -0.5712), (2.824, -0.7328, -0.1824), (3.069, -0.5689, 0.1329), (3.169, 0.5412, 0.1329), (2.925, 0.6833, -0.1824), (2.622, 0.8541, -0.5712), (3.718, 0.1302, 0.9844), (3.711, 0.006769, 0.9821), (3.674, -0.1148, 0.9844), (3.52, 0.1559, 1.393), (3.499, 0.03617, 1.417), (3.476, -0.08533, 1.393), (3.504, -0.2088, 1.293), (3.558, -0.2324, 1.2), (3.603, -0.2248, 1.084), (3.69, 0.2536, 1.084), (3.652, 0.2753, 1.2), (3.591, 0.2658, 1.293), (3.231, -0.317, 1.233), (3.319, -0.2575, 1.289), (3.4, -0.21, 1.331), (3.487, 0.2817, 1.331), (3.416, 0.3336, 1.289), (3.331, 0.396, 1.233), (3.417, -0.3563, 0.5999), (3.529, -0.2957, 0.7698), (3.598, -0.2432, 0.9021), (3.685, 0.2574, 0.9021), (3.626, 0.3039, 0.7698), (3.517, 0.357, 0.5999), (1.115, 0.5241, -2.945), (1.03, -0.5453, -2.945), (-1.386, -0.4126, -2.822), (-1.386, 0.3818, -2.822), (2.198, 1.064, -1.148), (2.087, -1.165, -1.148), (-2.175, -0.8434, -1.135), (-2.175, 0.751, -1.135), (2.547, 1.237, 1.522), (2.449, -1.283, 1.696), (-2.471, -1.101, 1.632), (-2.358, 1.032, 1.399), (1.658, 0.8008, 3.003), (1.574, -0.4765, 3.29), (-1.764, -0.5042, 3.2), (-1.784, 0.919, 2.992), (-0.1723, 0.5081, -3.093), (-0.1879, -0.5037, -3.093), (-0.1424, 1.315, -1.239), (-0.1651, -1.452, -1.239), (-0.02637, 1.539, 0.993), (-0.05812, -1.745, 1.142), (-0.002396, 1.021, 2.704), (-0.006491, -0.5985, 2.822), (-1.728, -1.295, 3.117), (-1.08, -0.5438, 3.931), (-0.6775, -1.335, 2.832), (-0.2207, -0.5518, 3.84), (-1.243, -0.9602, 4.471), (-0.4986, -0.9602, 4.425), (-0.8244, 0.2708, 4.564), (-0.29, 0.2708, 4.564), (-1.025, -0.07447, 4.978), (-0.4642, -0.07447, 4.978), (1.181, -1.469, 3.335), (0.9725, -0.7273, 3.418), (0.3083, -1.496, 3.001), (0.247, -0.735, 3.117), (0.9648, -0.622, 4.376), (0.8285, -0.2763, 3.607), (0.1955, -0.622, 4.084), (0.1554, -0.2763, 3.387), (0.8407, 0.4769, 4.248), (0.754, 0.4436, 3.675), (0.2718, 0.4769, 4.039), (0.2296, 0.4436, 3.503), (-1.848, -0.4126, 3.525), (-1.848, 0.9321, 3.525), (-0.3556, 0.8733, 2.979), (-0.3556, -0.3537, 2.979), (-1.579, -0.2452, 4.217), (-1.579, 0.7647, 4.217), (-0.6584, 0.6878, 3.598), (-0.6584, -0.1682, 3.598), (-2.696, -0.1065, 4.481), (-2.696, 0.6261, 4.481), (-2.248, -0.08522, 4.75), (-2.248, 0.6048, 4.75), (1.678, 0.3765, -2.849), (1.578, -0.3944, -2.849), (2.169, 0.5008, -2.256), (2.069, -0.5327, -2.256), (1.948, 0.2072, -3.149), (1.874, -0.2224, -3.149), (2.195, 0.2427, -2.926), (2.121, -0.2579, -2.926), (3.364, 0.4312, 0.3889), (3.264, -0.4418, 0.3889), (3.239, 0.4862, 1.186), (3.14, -0.4051, 1.186), (3.702, 0.217, 0.9897), (3.628, -0.1979, 0.9897), (3.533, 0.2379, 1.344), (3.459, -0.1711, 1.344)], [], [(0, 4, 5, 1), (1, 5, 763, 762), (4, 657, 656, 5), (5, 656, 1104, 763), (0, 1, 6, 2), (2, 6, 662, 663), (1, 762, 761, 6), (6, 761, 1105, 662), (0, 2, 7, 3), (3, 7, 668, 669), (2, 663, 664, 7), (7, 664, 1090, 668), (0, 3, 8, 4), (4, 8, 658, 657), (3, 669, 670, 8), (8, 670, 1091, 658), (9, 13, 14, 10), (10, 14, 689, 690), (13, 1056, 1057, 14), (14, 1057, 1096, 689), (9, 10, 15, 11), (11, 15, 1052, 1053), (10, 690, 691, 15), (15, 691, 1097, 1052), (9, 11, 16, 12), (12, 16, 1045, 1044), (11, 1053, 1054, 16), (16, 1054, 1157, 1045), (9, 12, 17, 13), (13, 17, 1055, 1056), (12, 1044, 1043, 17), (17, 1043, 1156, 1055), (18, 22, 23, 19), (19, 23, 677, 678), (22, 1008, 1009, 23), (23, 1009, 1092, 677), (18, 19, 24, 20), (20, 24, 1004, 1005), (19, 678, 679, 24), (24, 679, 1093, 1004), (18, 20, 25, 21), (21, 25, 1003, 1002), (20, 1005, 1006, 25), (25, 1006, 1149, 1003), (18, 21, 26, 22), (22, 26, 1007, 1008), (21, 1002, 1001, 26), (26, 1001, 1148, 1007), (27, 31, 32, 28), (28, 32, 766, 765), (31, 663, 662, 32), (32, 662, 1105, 766), (27, 28, 33, 29), (29, 33, 683, 684), (28, 765, 764, 33), (33, 764, 1107, 683), (27, 29, 34, 30), (30, 34, 673, 672), (29, 684, 685, 34), (34, 685, 1094, 673), (27, 30, 35, 31), (31, 35, 664, 663), (30, 672, 671, 35), (35, 671, 1090, 664), (36, 40, 41, 37), (37, 41, 671, 672), (40, 669, 668, 41), (41, 668, 1090, 671), (36, 37, 42, 38), (38, 42, 686, 687), (37, 672, 673, 42), (42, 673, 1094, 686), (36, 38, 43, 39), (39, 43, 676, 675), (38, 687, 688, 43), (43, 688, 1095, 676), (36, 39, 44, 40), (40, 44, 670, 669), (39, 675, 674, 44), (44, 674, 1091, 670), (45, 49, 50, 46), (46, 50, 769, 768), (49, 681, 680, 50), (50, 680, 1106, 769), (45, 46, 51, 47), (47, 51, 656, 657), (46, 768, 767, 51), (51, 767, 1104, 656), (45, 47, 52, 48), (48, 52, 674, 675), (47, 657, 658, 52), (52, 658, 1091, 674), (45, 48, 53, 49), (49, 53, 682, 681), (48, 675, 676, 53), (53, 676, 1095, 682), (54, 58, 59, 55), (55, 59, 713, 714), (58, 729, 730, 59), (59, 730, 1100, 713), (54, 55, 60, 56), (56, 60, 725, 726), (55, 714, 715, 60), (60, 715, 1101, 725), (54, 56, 61, 57), (57, 61, 691, 690), (56, 726, 727, 61), (61, 727, 1097, 691), (54, 57, 62, 58), (58, 62, 728, 729), (57, 690, 689, 62), (62, 689, 1096, 728), (63, 67, 68, 64), (64, 68, 680, 681), (67, 771, 770, 68), (68, 770, 1106, 680), (63, 64, 69, 65), (65, 69, 707, 708), (64, 681, 682, 69), (69, 682, 1095, 707), (63, 65, 70, 66), (66, 70, 694, 693), (65, 708, 709, 70), (70, 709, 1099, 694), (63, 66, 71, 67), (67, 71, 772, 771), (66, 693, 692, 71), (71, 692, 1108, 772), (72, 76, 77, 73), (73, 77, 695, 696), (76, 774, 773, 77), (77, 773, 1109, 695), (72, 73, 78, 74), (74, 78, 710, 711), (73, 696, 697, 78), (78, 697, 1098, 710), (72, 74, 79, 75), (75, 79, 685, 684), (74, 711, 712, 79), (79, 712, 1094, 685), (72, 75, 80, 76), (76, 80, 775, 774), (75, 684, 683, 80), (80, 683, 1107, 775), (81, 85, 86, 82), (82, 86, 698, 699), (85, 711, 710, 86), (86, 710, 1098, 698), (81, 82, 87, 83), (83, 87, 709, 708), (82, 699, 700, 87), (87, 700, 1099, 709), (81, 83, 88, 84), (84, 88, 688, 687), (83, 708, 707, 88), (88, 707, 1095, 688), (81, 84, 89, 85), (85, 89, 712, 711), (84, 687, 686, 89), (89, 686, 1094, 712), (90, 94, 95, 91), (91, 95, 716, 717), (94, 936, 937, 95), (95, 937, 1110, 716), (90, 91, 96, 92), (92, 96, 932, 933), (91, 717, 718, 96), (96, 718, 1103, 932), (90, 92, 97, 93), (93, 97, 922, 921), (92, 933, 934, 97), (97, 934, 1135, 922), (90, 93, 98, 94), (94, 98, 935, 936), (93, 921, 920, 98), (98, 920, 1136, 935), (99, 103, 104, 100), (100, 104, 692, 693), (103, 780, 779, 104), (104, 779, 1108, 692), (99, 100, 105, 101), (101, 105, 731, 732), (100, 693, 694, 105), (105, 694, 1099, 731), (99, 101, 106, 102), (102, 106, 718, 717), (101, 732, 733, 106), (106, 733, 1103, 718), (99, 102, 107, 103), (103, 107, 781, 780), (102, 717, 716, 107), (107, 716, 1110, 781), (108, 112, 113, 109), (109, 113, 734, 735), (112, 801, 802, 113), (113, 802, 1102, 734), (108, 109, 114, 110), (110, 114, 797, 798), (109, 735, 736, 114), (114, 736, 1098, 797), (108, 110, 115, 111), (111, 115, 793, 792), (110, 798, 799, 115), (115, 799, 1112, 793), (108, 111, 116, 112), (112, 116, 800, 801), (111, 792, 791, 116), (116, 791, 1113, 800), (117, 121, 122, 118), (118, 122, 722, 723), (121, 735, 734, 122), (122, 734, 1102, 722), (117, 118, 123, 119), (119, 123, 733, 732), (118, 723, 724, 123), (123, 724, 1103, 733), (117, 119, 124, 120), (120, 124, 700, 699), (119, 732, 731, 124), (124, 731, 1099, 700), (117, 120, 125, 121), (121, 125, 736, 735), (120, 699, 698, 125), (125, 698, 1098, 736), (126, 130, 131, 127), (127, 131, 653, 654), (130, 738, 739, 131), (131, 739, 1088, 653), (126, 127, 132, 128), (128, 132, 742, 741), (127, 654, 655, 132), (132, 655, 1089, 742), (126, 128, 133, 129), (129, 133, 761, 762), (128, 741, 740, 133), (133, 740, 1105, 761), (126, 129, 134, 130), (130, 134, 737, 738), (129, 762, 763, 134), (134, 763, 1104, 737), (135, 139, 140, 136), (136, 140, 665, 666), (139, 741, 742, 140), (140, 742, 1089, 665), (135, 136, 141, 137), (137, 141, 748, 747), (136, 666, 667, 141), (141, 667, 1093, 748), (135, 137, 142, 138), (138, 142, 764, 765), (137, 747, 746, 142), (142, 746, 1107, 764), (135, 138, 143, 139), (139, 143, 740, 741), (138, 765, 766, 143), (143, 766, 1105, 740), (144, 148, 149, 145), (145, 149, 661, 660), (148, 744, 745, 149), (149, 745, 1092, 661), (144, 145, 150, 146), (146, 150, 739, 738), (145, 660, 659, 150), (150, 659, 1088, 739), (144, 146, 151, 147), (147, 151, 767, 768), (146, 738, 737, 151), (151, 737, 1104, 767), (144, 147, 152, 148), (148, 152, 743, 744), (147, 768, 769, 152), (152, 769, 1106, 743), (153, 157, 158, 154), (154, 158, 745, 744), (157, 705, 704, 158), (158, 704, 1092, 745), (153, 154, 159, 155), (155, 159, 770, 771), (154, 744, 743, 159), (159, 743, 1106, 770), (153, 155, 160, 156), (156, 160, 749, 750), (155, 771, 772, 160), (160, 772, 1108, 749), (153, 156, 161, 157), (157, 161, 706, 705), (156, 750, 751, 161), (161, 751, 1096, 706), (162, 166, 167, 163), (163, 167, 754, 753), (166, 702, 701, 167), (167, 701, 1097, 754), (162, 163, 168, 164), (164, 168, 773, 774), (163, 753, 752, 168), (168, 752, 1109, 773), (162, 164, 169, 165), (165, 169, 746, 747), (164, 774, 775, 169), (169, 775, 1107, 746), (162, 165, 170, 166), (166, 170, 703, 702), (165, 747, 748, 170), (170, 748, 1093, 703), (171, 175, 176, 172), (172, 176, 757, 756), (175, 714, 713, 176), (176, 713, 1100, 757), (171, 172, 177, 173), (173, 177, 776, 777), (172, 756, 755, 177), (177, 755, 1110, 776), (171, 173, 178, 174), (174, 178, 758, 759), (173, 777, 778, 178), (178, 778, 1111, 758), (171, 174, 179, 175), (175, 179, 715, 714), (174, 759, 760, 179), (179, 760, 1101, 715), (180, 184, 185, 181), (181, 185, 751, 750), (184, 729, 728, 185), (185, 728, 1096, 751), (180, 181, 186, 182), (182, 186, 779, 780), (181, 750, 749, 186), (186, 749, 1108, 779), (180, 182, 187, 183), (183, 187, 755, 756), (182, 780, 781, 187), (187, 781, 1110, 755), (180, 183, 188, 184), (184, 188, 730, 729), (183, 756, 757, 188), (188, 757, 1100, 730), (189, 193, 194, 190), (190, 194, 848, 849), (193, 864, 865, 194), (194, 865, 1123, 848), (189, 190, 195, 191), (191, 195, 860, 861), (190, 849, 850, 195), (195, 850, 1122, 860), (189, 191, 196, 192), (192, 196, 727, 726), (191, 861, 862, 196), (196, 862, 1097, 727), (189, 192, 197, 193), (193, 197, 863, 864), (192, 726, 725, 197), (197, 725, 1101, 863), (198, 202, 203, 199), (199, 203, 794, 795), (202, 807, 808, 203), (203, 808, 1115, 794), (198, 199, 204, 200), (200, 204, 803, 804), (199, 795, 796, 204), (204, 796, 1114, 803), (198, 200, 205, 201), (201, 205, 784, 783), (200, 804, 805, 205), (205, 805, 1109, 784), (198, 201, 206, 202), (202, 206, 806, 807), (201, 783, 782, 206), (206, 782, 1111, 806), (207, 211, 212, 208), (208, 212, 785, 786), (211, 804, 803, 212), (212, 803, 1114, 785), (207, 208, 213, 209), (209, 213, 799, 798), (208, 786, 787, 213), (213, 787, 1112, 799), (207, 209, 214, 210), (210, 214, 697, 696), (209, 798, 797, 214), (214, 797, 1098, 697), (207, 210, 215, 211), (211, 215, 805, 804), (210, 696, 695, 215), (215, 695, 1109, 805), (216, 220, 221, 217), (217, 221, 719, 720), (220, 807, 806, 221), (221, 806, 1111, 719), (216, 217, 222, 218), (218, 222, 802, 801), (217, 720, 721, 222), (222, 721, 1102, 802), (216, 218, 223, 219), (219, 223, 790, 789), (218, 801, 800, 223), (223, 800, 1113, 790), (216, 219, 224, 220), (220, 224, 808, 807), (219, 789, 788, 224), (224, 788, 1115, 808), (225, 229, 230, 226), (226, 230, 818, 819), (229, 840, 841, 230), (230, 841, 1113, 818), (225, 226, 231, 227), (227, 231, 836, 837), (226, 819, 820, 231), (231, 820, 1116, 836), (225, 227, 232, 228), (228, 232, 832, 831), (227, 837, 838, 232), (232, 838, 1120, 832), (225, 228, 233, 229), (229, 233, 839, 840), (228, 831, 830, 233), (233, 830, 1118, 839), (234, 238, 239, 235), (235, 239, 809, 810), (238, 816, 815, 239), (239, 815, 1117, 809), (234, 235, 240, 236), (236, 240, 814, 813), (235, 810, 811, 240), (240, 811, 1116, 814), (234, 236, 241, 237), (237, 241, 787, 786), (236, 813, 812, 241), (241, 812, 1112, 787), (234, 237, 242, 238), (238, 242, 817, 816), (237, 786, 785, 242), (242, 785, 1114, 817), (243, 246, 247, 244), (244, 247, 791, 792), (246, 819, 818, 247), (247, 818, 1113, 791), (243, 244, 248, 245), (245, 248, 812, 813), (244, 792, 793, 248), (248, 793, 1112, 812), (243, 245, 249, 246), (246, 249, 820, 819), (245, 813, 814, 249), (249, 814, 1116, 820), (250, 253, 254, 251), (251, 254, 821, 822), (253, 795, 794, 254), (254, 794, 1115, 821), (250, 251, 255, 252), (252, 255, 815, 816), (251, 822, 823, 255), (255, 823, 1117, 815), (250, 252, 256, 253), (253, 256, 796, 795), (252, 816, 817, 256), (256, 817, 1114, 796), (257, 261, 262, 258), (258, 262, 824, 825), (261, 834, 833, 262), (262, 833, 1119, 824), (257, 258, 263, 259), (259, 263, 830, 831), (258, 825, 826, 263), (263, 826, 1118, 830), (257, 259, 264, 260), (260, 264, 829, 828), (259, 831, 832, 264), (264, 832, 1120, 829), (257, 260, 265, 261), (261, 265, 835, 834), (260, 828, 827, 265), (265, 827, 1121, 835), (266, 270, 271, 267), (267, 271, 827, 828), (270, 843, 844, 271), (271, 844, 1121, 827), (266, 267, 272, 268), (268, 272, 838, 837), (267, 828, 829, 272), (272, 829, 1120, 838), (266, 268, 273, 269), (269, 273, 811, 810), (268, 837, 836, 273), (273, 836, 1116, 811), (266, 269, 274, 270), (270, 274, 842, 843), (269, 810, 809, 274), (274, 809, 1117, 842), (275, 279, 280, 276), (276, 280, 833, 834), (279, 846, 847, 280), (280, 847, 1119, 833), (275, 276, 281, 277), (277, 281, 844, 843), (276, 834, 835, 281), (281, 835, 1121, 844), (275, 277, 282, 278), (278, 282, 823, 822), (277, 843, 842, 282), (282, 842, 1117, 823), (275, 278, 283, 279), (279, 283, 845, 846), (278, 822, 821, 283), (283, 821, 1115, 845), (284, 288, 289, 285), (285, 289, 788, 789), (288, 846, 845, 289), (289, 845, 1115, 788), (284, 285, 290, 286), (286, 290, 841, 840), (285, 789, 790, 290), (290, 790, 1113, 841), (284, 286, 291, 287), (287, 291, 826, 825), (286, 840, 839, 291), (291, 839, 1118, 826), (284, 287, 292, 288), (288, 292, 847, 846), (287, 825, 824, 292), (292, 824, 1119, 847), (293, 297, 298, 294), (294, 298, 857, 858), (297, 888, 889, 298), (298, 889, 1125, 857), (293, 294, 299, 295), (295, 299, 884, 885), (294, 858, 859, 299), (299, 859, 1124, 884), (293, 295, 300, 296), (296, 300, 883, 882), (295, 885, 886, 300), (300, 886, 1128, 883), (293, 296, 301, 297), (297, 301, 887, 888), (296, 882, 881, 301), (301, 881, 1129, 887), (302, 306, 307, 303), (303, 307, 854, 855), (306, 867, 868, 307), (307, 868, 1125, 854), (302, 303, 308, 304), (304, 308, 865, 864), (303, 855, 856, 308), (308, 856, 1123, 865), (302, 304, 309, 305), (305, 309, 760, 759), (304, 864, 863, 309), (309, 863, 1101, 760), (302, 305, 310, 306), (306, 310, 866, 867), (305, 759, 758, 310), (310, 758, 1111, 866), (311, 315, 316, 312), (312, 316, 782, 783), (315, 867, 866, 316), (316, 866, 1111, 782), (311, 312, 317, 313), (313, 317, 869, 870), (312, 783, 784, 317), (317, 784, 1109, 869), (311, 313, 318, 314), (314, 318, 859, 858), (313, 870, 871, 318), (318, 871, 1124, 859), (311, 314, 319, 315), (315, 319, 868, 867), (314, 858, 857, 319), (319, 857, 1125, 868), (320, 324, 325, 321), (321, 325, 752, 753), (324, 870, 869, 325), (325, 869, 1109, 752), (320, 321, 326, 322), (322, 326, 862, 861), (321, 753, 754, 326), (326, 754, 1097, 862), (320, 322, 327, 323), (323, 327, 853, 852), (322, 861, 860, 327), (327, 860, 1122, 853), (320, 323, 328, 324), (324, 328, 871, 870), (323, 852, 851, 328), (328, 851, 1124, 871), (329, 333, 334, 330), (330, 334, 881, 882), (333, 912, 913, 334), (334, 913, 1129, 881), (329, 330, 335, 331), (331, 335, 908, 909), (330, 882, 883, 335), (335, 883, 1128, 908), (329, 331, 336, 332), (332, 336, 907, 906), (331, 909, 910, 336), (336, 910, 1132, 907), (329, 332, 337, 333), (333, 337, 911, 912), (332, 906, 905, 337), (337, 905, 1133, 911), (338, 342, 343, 339), (339, 343, 872, 873), (342, 894, 895, 343), (343, 895, 1127, 872), (338, 339, 344, 340), (340, 344, 890, 891), (339, 873, 874, 344), (344, 874, 1126, 890), (338, 340, 345, 341), (341, 345, 850, 849), (340, 891, 892, 345), (345, 892, 1122, 850), (338, 341, 346, 342), (342, 346, 893, 894), (341, 849, 848, 346), (346, 848, 1123, 893), (347, 351, 352, 348), (348, 352, 851, 852), (351, 885, 884, 352), (352, 884, 1124, 851), (347, 348, 353, 349), (349, 353, 892, 891), (348, 852, 853, 353), (353, 853, 1122, 892), (347, 349, 354, 350), (350, 354, 877, 876), (349, 891, 890, 354), (354, 890, 1126, 877), (347, 350, 355, 351), (351, 355, 886, 885), (350, 876, 875, 355), (355, 875, 1128, 886), (356, 360, 361, 357), (357, 361, 878, 879), (360, 888, 887, 361), (361, 887, 1129, 878), (356, 357, 362, 358), (358, 362, 895, 894), (357, 879, 880, 362), (362, 880, 1127, 895), (356, 358, 363, 359), (359, 363, 856, 855), (358, 894, 893, 363), (363, 893, 1123, 856), (356, 359, 364, 360), (360, 364, 889, 888), (359, 855, 854, 364), (364, 854, 1125, 889), (365, 369, 370, 366), (366, 370, 904, 903), (369, 897, 896, 370), (370, 896, 1131, 904), (365, 366, 371, 367), (367, 371, 905, 906), (366, 903, 902, 371), (371, 902, 1133, 905), (365, 367, 372, 368), (368, 372, 899, 900), (367, 906, 907, 372), (372, 907, 1132, 899), (365, 368, 373, 369), (369, 373, 898, 897), (368, 900, 901, 373), (373, 901, 1130, 898), (374, 378, 379, 375), (375, 379, 896, 897), (378, 918, 919, 379), (379, 919, 1131, 896), (374, 375, 380, 376), (376, 380, 914, 915), (375, 897, 898, 380), (380, 898, 1130, 914), (374, 376, 381, 377), (377, 381, 874, 873), (376, 915, 916, 381), (381, 916, 1126, 874), (374, 377, 382, 378), (378, 382, 917, 918), (377, 873, 872, 382), (382, 872, 1127, 917), (383, 387, 388, 384), (384, 388, 875, 876), (387, 909, 908, 388), (388, 908, 1128, 875), (383, 384, 389, 385), (385, 389, 916, 915), (384, 876, 877, 389), (389, 877, 1126, 916), (383, 385, 390, 386), (386, 390, 901, 900), (385, 915, 914, 390), (390, 914, 1130, 901), (383, 386, 391, 387), (387, 391, 910, 909), (386, 900, 899, 391), (391, 899, 1132, 910), (392, 396, 397, 393), (393, 397, 902, 903), (396, 912, 911, 397), (397, 911, 1133, 902), (392, 393, 398, 394), (394, 398, 919, 918), (393, 903, 904, 398), (398, 904, 1131, 919), (392, 394, 399, 395), (395, 399, 880, 879), (394, 918, 917, 399), (399, 917, 1127, 880), (392, 395, 400, 396), (396, 400, 913, 912), (395, 879, 878, 400), (400, 878, 1129, 913), (401, 405, 406, 402), (402, 406, 947, 948), (405, 960, 961, 406), (406, 961, 1141, 947), (401, 402, 407, 403), (403, 407, 956, 957), (402, 948, 949, 407), (407, 949, 1138, 956), (401, 403, 408, 404), (404, 408, 925, 924), (403, 957, 958, 408), (408, 958, 1134, 925), (401, 404, 409, 405), (405, 409, 959, 960), (404, 924, 923, 409), (409, 923, 1137, 959), (410, 414, 415, 411), (411, 415, 923, 924), (414, 942, 943, 415), (415, 943, 1137, 923), (410, 411, 416, 412), (412, 416, 938, 939), (411, 924, 925, 416), (416, 925, 1134, 938), (410, 412, 417, 413), (413, 417, 721, 720), (412, 939, 940, 417), (417, 940, 1102, 721), (410, 413, 418, 414), (414, 418, 941, 942), (413, 720, 719, 418), (418, 719, 1111, 941), (419, 423, 424, 420), (420, 424, 929, 930), (423, 936, 935, 424), (424, 935, 1136, 929), (419, 420, 425, 421), (421, 425, 943, 942), (420, 930, 931, 425), (425, 931, 1137, 943), (419, 421, 426, 422), (422, 426, 778, 777), (421, 942, 941, 426), (426, 941, 1111, 778), (419, 422, 427, 423), (423, 427, 937, 936), (422, 777, 776, 427), (427, 776, 1110, 937), (428, 432, 433, 429), (429, 433, 926, 927), (432, 939, 938, 433), (433, 938, 1134, 926), (428, 429, 434, 430), (430, 434, 934, 933), (429, 927, 928, 434), (434, 928, 1135, 934), (428, 430, 435, 431), (431, 435, 724, 723), (430, 933, 932, 435), (435, 932, 1103, 724), (428, 431, 436, 432), (432, 436, 940, 939), (431, 723, 722, 436), (436, 722, 1102, 940), (437, 441, 442, 438), (438, 442, 944, 945), (441, 954, 953, 442), (442, 953, 1140, 944), (437, 438, 443, 439), (439, 443, 952, 951), (438, 945, 946, 443), (443, 946, 1139, 952), (437, 439, 444, 440), (440, 444, 949, 948), (439, 951, 950, 444), (444, 950, 1138, 949), (437, 440, 445, 441), (441, 445, 955, 954), (440, 948, 947, 445), (445, 947, 1141, 955), (446, 450, 451, 447), (447, 451, 974, 975), (450, 984, 985, 451), (451, 985, 1144, 974), (446, 447, 452, 448), (448, 452, 980, 981), (447, 975, 976, 452), (452, 976, 1142, 980), (446, 448, 453, 449), (449, 453, 958, 957), (448, 981, 982, 453), (453, 982, 1134, 958), (446, 449, 454, 450), (450, 454, 983, 984), (449, 957, 956, 454), (454, 956, 1138, 983), (455, 459, 460, 456), (456, 460, 953, 954), (459, 966, 967, 460), (460, 967, 1140, 953), (455, 456, 461, 457), (457, 461, 961, 960), (456, 954, 955, 461), (461, 955, 1141, 961), (455, 457, 462, 458), (458, 462, 931, 930), (457, 960, 959, 462), (462, 959, 1137, 931), (455, 458, 463, 459), (459, 463, 965, 966), (458, 930, 929, 463), (463, 929, 1136, 965), (464, 468, 469, 465), (465, 469, 920, 921), (468, 966, 965, 469), (469, 965, 1136, 920), (464, 465, 470, 466), (466, 470, 964, 963), (465, 921, 922, 470), (470, 922, 1135, 964), (464, 466, 471, 467), (467, 471, 946, 945), (466, 963, 962, 471), (471, 962, 1139, 946), (464, 467, 472, 468), (468, 472, 967, 966), (467, 945, 944, 472), (472, 944, 1140, 967), (473, 477, 478, 474), (474, 478, 971, 972), (477, 975, 974, 478), (478, 974, 1144, 971), (473, 474, 479, 475), (475, 479, 977, 978), (474, 972, 973, 479), (479, 973, 1145, 977), (473, 475, 480, 476), (476, 480, 970, 969), (475, 978, 979, 480), (480, 979, 1143, 970), (473, 476, 481, 477), (477, 481, 976, 975), (476, 969, 968, 481), (481, 968, 1142, 976), (482, 486, 487, 483), (483, 487, 968, 969), (486, 981, 980, 487), (487, 980, 1142, 968), (482, 483, 488, 484), (484, 488, 986, 987), (483, 969, 970, 488), (488, 970, 1143, 986), (482, 484, 489, 485), (485, 489, 928, 927), (484, 987, 988, 489), (489, 988, 1135, 928), (482, 485, 490, 486), (486, 490, 982, 981), (485, 927, 926, 490), (490, 926, 1134, 982), (491, 495, 496, 492), (492, 496, 950, 951), (495, 984, 983, 496), (496, 983, 1138, 950), (491, 492, 497, 493), (493, 497, 989, 990), (492, 951, 952, 497), (497, 952, 1139, 989), (491, 493, 498, 494), (494, 498, 973, 972), (493, 990, 991, 498), (498, 991, 1145, 973), (491, 494, 499, 495), (495, 499, 985, 984), (494, 972, 971, 499), (499, 971, 1144, 985), (500, 504, 505, 501), (501, 505, 962, 963), (504, 990, 989, 505), (505, 989, 1139, 962), (500, 501, 506, 502), (502, 506, 988, 987), (501, 963, 964, 506), (506, 964, 1135, 988), (500, 502, 507, 503), (503, 507, 979, 978), (502, 987, 986, 507), (507, 986, 1143, 979), (500, 503, 508, 504), (504, 508, 991, 990), (503, 978, 977, 508), (508, 977, 1145, 991), (509, 513, 514, 510), (510, 514, 1022, 1023), (513, 1032, 1033, 514), (514, 1033, 1151, 1022), (509, 510, 515, 511), (511, 515, 1028, 1029), (510, 1023, 1024, 515), (515, 1024, 1153, 1028), (509, 511, 516, 512), (512, 516, 1000, 999), (511, 1029, 1030, 516), (516, 1030, 1149, 1000), (509, 512, 517, 513), (513, 517, 1031, 1032), (512, 999, 998, 517), (517, 998, 1147, 1031), (518, 522, 523, 519), (519, 523, 659, 660), (522, 1011, 1012, 523), (523, 1012, 1088, 659), (518, 519, 524, 520), (520, 524, 1009, 1008), (519, 660, 661, 524), (524, 661, 1092, 1009), (518, 520, 525, 521), (521, 525, 997, 996), (520, 1008, 1007, 525), (525, 1007, 1148, 997), (518, 521, 526, 522), (522, 526, 1010, 1011), (521, 996, 995, 526), (526, 995, 1146, 1010), (527, 531, 532, 528), (528, 532, 992, 993), (531, 1011, 1010, 532), (532, 1010, 1146, 992), (527, 528, 533, 529), (529, 533, 1013, 1014), (528, 993, 994, 533), (533, 994, 1147, 1013), (527, 529, 534, 530), (530, 534, 655, 654), (529, 1014, 1015, 534), (534, 1015, 1089, 655), (527, 530, 535, 531), (531, 535, 1012, 1011), (530, 654, 653, 535), (535, 653, 1088, 1012), (536, 540, 541, 537), (537, 541, 998, 999), (540, 1014, 1013, 541), (541, 1013, 1147, 998), (536, 537, 542, 538), (538, 542, 1006, 1005), (537, 999, 1000, 542), (542, 1000, 1149, 1006), (536, 538, 543, 539), (539, 543, 667, 666), (538, 1005, 1004, 543), (543, 1004, 1093, 667), (536, 539, 544, 540), (540, 544, 1015, 1014), (539, 666, 665, 544), (544, 665, 1089, 1015), (545, 549, 550, 546), (546, 550, 1019, 1020), (549, 1017, 1016, 550), (550, 1016, 1150, 1019), (545, 546, 551, 547), (547, 551, 1025, 1026), (546, 1020, 1021, 551), (551, 1021, 1152, 1025), (545, 547, 552, 548), (548, 552, 1024, 1023), (547, 1026, 1027, 552), (552, 1027, 1153, 1024), (545, 548, 553, 549), (549, 553, 1018, 1017), (548, 1023, 1022, 553), (553, 1022, 1151, 1018), (554, 558, 559, 555), (555, 559, 1001, 1002), (558, 1035, 1036, 559), (559, 1036, 1148, 1001), (554, 555, 560, 556), (556, 560, 1030, 1029), (555, 1002, 1003, 560), (560, 1003, 1149, 1030), (554, 556, 561, 557), (557, 561, 1027, 1026), (556, 1029, 1028, 561), (561, 1028, 1153, 1027), (554, 557, 562, 558), (558, 562, 1034, 1035), (557, 1026, 1025, 562), (562, 1025, 1152, 1034), (563, 567, 568, 564), (564, 568, 1016, 1017), (567, 1038, 1039, 568), (568, 1039, 1150, 1016), (563, 564, 569, 565), (565, 569, 1033, 1032), (564, 1017, 1018, 569), (569, 1018, 1151, 1033), (563, 565, 570, 566), (566, 570, 994, 993), (565, 1032, 1031, 570), (570, 1031, 1147, 994), (563, 566, 571, 567), (567, 571, 1037, 1038), (566, 993, 992, 571), (571, 992, 1146, 1037), (572, 576, 577, 573), (573, 577, 995, 996), (576, 1038, 1037, 577), (577, 1037, 1146, 995), (572, 573, 578, 574), (574, 578, 1036, 1035), (573, 996, 997, 578), (578, 997, 1148, 1036), (572, 574, 579, 575), (575, 579, 1021, 1020), (574, 1035, 1034, 579), (579, 1034, 1152, 1021), (572, 575, 580, 576), (576, 580, 1039, 1038), (575, 1020, 1019, 580), (580, 1019, 1150, 1039), (581, 585, 586, 582), (582, 586, 1043, 1044), (585, 1080, 1081, 586), (586, 1081, 1156, 1043), (581, 582, 587, 583), (583, 587, 1076, 1077), (582, 1044, 1045, 587), (587, 1045, 1157, 1076), (581, 583, 588, 584), (584, 588, 1069, 1068), (583, 1077, 1078, 588), (588, 1078, 1161, 1069), (581, 584, 589, 585), (585, 589, 1079, 1080), (584, 1068, 1067, 589), (589, 1067, 1160, 1079), (590, 594, 595, 591), (591, 595, 701, 702), (594, 1053, 1052, 595), (595, 1052, 1097, 701), (590, 591, 596, 592), (592, 596, 1058, 1059), (591, 702, 703, 596), (596, 703, 1093, 1058), (590, 592, 597, 593), (593, 597, 1048, 1047), (592, 1059, 1060, 597), (597, 1060, 1155, 1048), (590, 593, 598, 594), (594, 598, 1054, 1053), (593, 1047, 1046, 598), (598, 1046, 1157, 1054), (599, 603, 604, 600), (600, 604, 704, 705), (603, 1062, 1063, 604), (604, 1063, 1092, 704), (599, 600, 605, 601), (601, 605, 1057, 1056), (600, 705, 706, 605), (605, 706, 1096, 1057), (599, 601, 606, 602), (602, 606, 1051, 1050), (601, 1056, 1055, 606), (606, 1055, 1156, 1051), (599, 602, 607, 603), (603, 607, 1061, 1062), (602, 1050, 1049, 607), (607, 1049, 1154, 1061), (608, 612, 613, 609), (609, 613, 1040, 1041), (612, 1062, 1061, 613), (613, 1061, 1154, 1040), (608, 609, 614, 610), (610, 614, 1060, 1059), (609, 1041, 1042, 614), (614, 1042, 1155, 1060), (608, 610, 615, 611), (611, 615, 679, 678), (610, 1059, 1058, 615), (615, 1058, 1093, 679), (608, 611, 616, 612), (612, 616, 1063, 1062), (611, 678, 677, 616), (616, 677, 1092, 1063), (617, 621, 622, 618), (618, 622, 1067, 1068), (621, 1074, 1075, 622), (622, 1075, 1160, 1067), (617, 618, 623, 619), (619, 623, 1070, 1071), (618, 1068, 1069, 623), (623, 1069, 1161, 1070), (617, 619, 624, 620), (620, 624, 1066, 1065), (619, 1071, 1072, 624), (624, 1072, 1159, 1066), (617, 620, 625, 621), (621, 625, 1073, 1074), (620, 1065, 1064, 625), (625, 1064, 1158, 1073), (626, 630, 631, 627), (627, 631, 1046, 1047), (630, 1077, 1076, 631), (631, 1076, 1157, 1046), (626, 627, 632, 628), (628, 632, 1082, 1083), (627, 1047, 1048, 632), (632, 1048, 1155, 1082), (626, 628, 633, 629), (629, 633, 1072, 1071), (628, 1083, 1084, 633), (633, 1084, 1159, 1072), (626, 629, 634, 630), (630, 634, 1078, 1077), (629, 1071, 1070, 634), (634, 1070, 1161, 1078), (635, 639, 640, 636), (636, 640, 1049, 1050), (639, 1086, 1087, 640), (640, 1087, 1154, 1049), (635, 636, 641, 637), (637, 641, 1081, 1080), (636, 1050, 1051, 641), (641, 1051, 1156, 1081), (635, 637, 642, 638), (638, 642, 1075, 1074), (637, 1080, 1079, 642), (642, 1079, 1160, 1075), (635, 638, 643, 639), (639, 643, 1085, 1086), (638, 1074, 1073, 643), (643, 1073, 1158, 1085), (644, 648, 649, 645), (645, 649, 1064, 1065), (648, 1086, 1085, 649), (649, 1085, 1158, 1064), (644, 645, 650, 646), (646, 650, 1084, 1083), (645, 1065, 1066, 650), (650, 1066, 1159, 1084), (644, 646, 651, 647), (647, 651, 1042, 1041), (646, 1083, 1082, 651), (651, 1082, 1155, 1042), (644, 647, 652, 648), (648, 652, 1087, 1086), (647, 1041, 1040, 652), (652, 1040, 1154, 1087)])
me_cube.materials.append(mat_material)
me_cube.use_remesh_preserve_volume = False
me_cube.use_remesh_preserve_attributes = False
me_cube.use_mirror_vertex_groups = False
me_cube.update()

# ---- objects
ob_cube = bpy.data.objects.new('Cube', me_cube)
ob_lamp = bpy.data.objects.new('Lamp', light_lamp)
ob_camera = bpy.data.objects.new('Camera', cam_camera)

# ---- transforms, parenting, visibility, modifiers, constraints
ob_cube.location = (0.0, 0.0, 0.0)
ob_cube.lock_rotations_4d = False
ob_cube.empty_display_type = 'ARROWS'
ob_cube.lineart.crease_threshold = 0.0
ob_lamp.location = (4.076, 1.005, 5.904)
ob_lamp.rotation_euler = (0.6503, 0.05522, 1.866)
ob_lamp.lock_rotations_4d = False
ob_lamp.empty_display_type = 'ARROWS'
ob_lamp.color = (0.0, 0.0, 0.0, 0.0)
ob_lamp.lineart.crease_threshold = 0.0
ob_camera.location = (7.481, -6.508, 5.344)
ob_camera.rotation_euler = (1.109, 0.01082, 0.8149)
ob_camera.lock_rotations_4d = False
ob_camera.empty_display_type = 'ARROWS'
ob_camera.color = (0.0, 0.0, 0.0, 0.0)
ob_camera.display_type = 'WIRE'
ob_camera.lineart.crease_threshold = 0.0

# ---- collection membership
col_collection_1.objects.link(ob_cube)
col_collection_1.objects.link(ob_lamp)
col_collection_1.objects.link(ob_camera)

# ---- scene / render settings (as saved in the file)
scene.camera = ob_camera
scene.frame_start = 1; scene.frame_end = 250; scene.frame_set(1)
scene.render.engine = 'BLENDER_EEVEE_NEXT'
scene.render.image_settings.color_mode = 'RGB'
scene.render.image_settings.compression = 90
scene.render.resolution_percentage = 50
scene.render.dither_intensity = 0.0
scene.render.bake_margin = 2
scene.render.bake_bias = 0.0
scene.cycles.use_denoising = False
scene.cycles.samples = 10
scene.cycles.sampling_pattern = 'TABULATED_SOBOL'
scene.cycles.light_sampling_threshold = 0.0
scene.cycles.use_adaptive_sampling = False
scene.cycles.use_light_tree = False
scene.cycles.blur_glossy = 0.0
scene.cycles.volume_bounces = 1
scene.cycles.pixel_filter_type = 'GAUSSIAN'
scene.cycles.sample_clamp_indirect = 0.0
scene.view_settings.view_transform = 'Standard'
bpy.context.view_layer.update()
